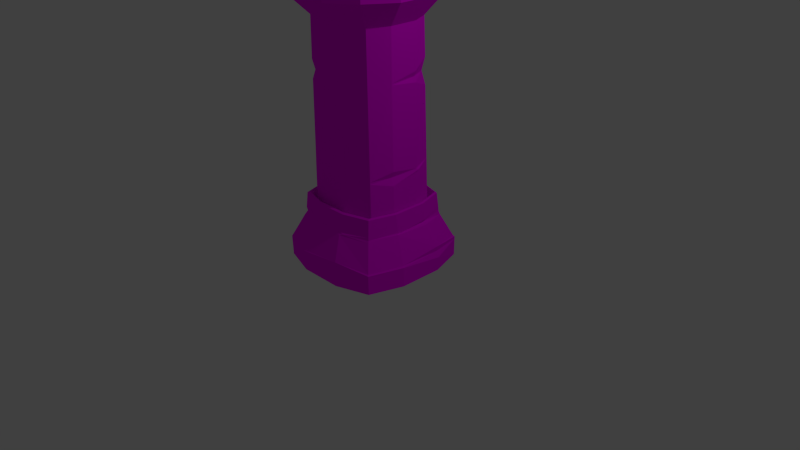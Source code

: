 # Source: pillar.blend  (saved by Blender 2.76.0; exported with 4.5.12 LTS)
import bpy
from mathutils import Matrix  # noqa: F401  (used for matrix-valued properties, if any)

bpy.ops.wm.read_factory_settings(use_empty=True)
scene = bpy.context.scene
scene.name = 'Scene'

# ---- collections
col_collection_1 = bpy.data.collections.new('Collection 1'); scene.collection.children.link(col_collection_1)

# ---- images (referenced by path relative to the original .blend; pixels are not part of the script)
import os
ASSET_DIR = os.environ.get("B2B_ASSET_DIR", "")  # directory of the original .blend (textures are referenced by path, not embedded)
HERE = os.path.dirname(os.path.abspath(__file__))  # packed textures are extracted next to this script under _unpacked/

def load_image(name, relpath, width, height, colorspace="sRGB"):
    """Load a texture the original file referenced (path relative to the .blend, or extracted next to this script)."""
    p = next((c for c in (os.path.join(HERE, relpath), os.path.join(ASSET_DIR, relpath)) if relpath and os.path.exists(c)), "")
    if p:
        img = bpy.data.images.load(p, check_existing=True)
        img.name = name
    else:  # same state as the original file: an image datablock whose file is absent (Cycles renders it pink)
        img = bpy.data.images.new(name, width, height)
        img.source = "FILE"
        img.filepath = "//" + (relpath or name)
    img.colorspace_settings.name = colorspace
    return img
img_pillar_texture_psd = load_image('pillar_texture.psd', 'Materials/pillar_texture.psd', 1024, 1024, 'sRGB')

# ---- materials (node trees are filled in below, after node groups)
mat_piller_texture = bpy.data.materials.new('Piller_texture')
mat_piller_texture.alpha_threshold = 0.0
mat_piller_texture.roughness = 0.5

# ---- material node trees
mat_piller_texture.use_nodes = True; mat_piller_texture.node_tree.nodes.clear()
_N = mat_piller_texture.node_tree.nodes; _L = mat_piller_texture.node_tree.links
n0 = _N.new('ShaderNodeOutputMaterial'); n0.name = 'Material Output'; n0.location = (300, 300)
n1 = _N.new('ShaderNodeBsdfDiffuse'); n1.name = 'Diffuse BSDF'; n1.location = (10, 300)
n2 = _N.new('ShaderNodeTexImage'); n2.name = 'Image Texture'; n2.location = (-180, 300)
n2.width = 140
n2.image = img_pillar_texture_psd
_L.new(n1.outputs[0], n0.inputs[0])
_L.new(n2.outputs[0], n1.inputs[0])
n0.is_active_output = True

# ---- world
world_world = bpy.data.worlds.new('World'); scene.world = world_world
world_world.color = (0.05088, 0.05088, 0.05088)
world_world.use_sun_shadow = False
world_world.sun_shadow_jitter_overblur = 0.0
world_world.cycles.sampling_method = 'MANUAL'
world_world.cycles.sample_map_resolution = 256

# ---- cameras
cam_camera = bpy.data.cameras.new('Camera')
cam_camera.clip_end = 100.0
cam_camera.lens = 35.0
cam_camera.sensor_width = 32.0
cam_camera.sensor_height = 18.0
cam_camera.ortho_scale = 7.314
cam_camera.dof.focus_distance = 0.0

# ---- lights
light_lamp = bpy.data.lights.new('Lamp', 'POINT')
light_lamp.transmission_factor = 0.0
light_lamp.cutoff_distance = 30.0
light_lamp.energy = 100.0
light_lamp.shadow_buffer_clip_start = 1.001
light_lamp.shadow_soft_size = 0.1
light_lamp.shadow_maximum_resolution = 0.006
light_lamp.use_absolute_resolution = True
light_lamp.cycles.use_multiple_importance_sampling = False

# ---- meshes
me_cube = bpy.data.meshes.new('Cube')
me_cube.from_pydata([(0.7287, 0.005793, -0.7287), (0.7287, 0.005794, 0.7287), (-0.7287, 0.005794, 0.7287), (-0.7287, 0.005793, -0.7287), (0.586, 0.6194, -0.586), (0.586, 0.6194, 0.586), (-0.5655, 0.6278, 0.5824), (-0.586, 0.6194, -0.5505), (0.2896, 0.001963, -0.8687), (-0.2896, 0.001963, -0.8687), (0.2896, 0.001963, 0.8687), (-0.2896, 0.001963, 0.8687), (0.2329, 0.6225, -0.6986), (-0.2329, 0.6225, -0.6871), (0.2532, 0.6225, 0.6986), (-0.2344, 0.6304, 0.6821), (0.8687, 0.001963, -0.2896), (0.8687, 0.001963, 0.2896), (-0.8687, 0.001963, 0.2896), (-0.8687, 0.001963, -0.2896), (-0.6986, 0.6225, 0.2329), (-0.6986, 0.6225, -0.2329), (0.6708, 0.6225, -0.2329), (0.6986, 0.6225, 0.2329), (-0.1996, 3.075, 0.552), (-0.5989, 3.075, -0.184), (-0.4773, 3.075, -0.4399), (-0.1996, 3.075, -0.552), (0.2997, 0.0009234, 0.2997), (0.2997, 0.0009234, -0.2997), (-0.2997, 0.0009234, 0.2997), (-0.2997, 0.0009234, -0.2997), (-0.2256, 0.8699, -0.6674), (-0.573, 0.8699, -0.5649), (-0.6769, 0.8699, -0.2225), (-0.2256, 0.8699, 0.6674), (-0.573, 0.8699, 0.5649), (0.6769, 0.8699, 0.2225), (0.573, 0.8699, 0.5649), (0.573, 0.8699, -0.5649), (0.2256, 0.8699, -0.6674), (0.2256, 0.8699, 0.6674), (-0.2894, 3.379, 0.8683), (-0.8683, 3.379, -0.2894), (-0.6769, 0.8699, 0.2225), (0.6769, 0.8699, -0.2225), (-0.6648, 3.389, -0.6648), (-0.2894, 3.379, -0.8683), (-0.4773, 3.075, 0.4399), (0.5989, 3.075, 0.184), (0.4773, 3.075, 0.4399), (0.4773, 3.075, -0.4399), (0.1996, 3.075, -0.552), (0.1996, 3.075, 0.552), (-0.5989, 3.075, 0.184), (0.5989, 3.075, -0.184), (-0.6648, 3.389, 0.6648), (0.8683, 3.379, 0.2894), (0.6648, 3.389, 0.6648), (0.6648, 3.389, -0.6648), (0.2894, 3.379, -0.8683), (0.2894, 3.379, 0.8683), (-0.8683, 3.379, 0.2894), (0.8683, 3.379, -0.2894), (-0.3169, 4.012, -0.9508), (-0.728, 4.011, -0.728), (-0.9508, 4.012, -0.3169), (-0.3169, 4.012, 0.9508), (-0.728, 4.011, 0.728), (0.9508, 4.012, 0.3169), (0.728, 4.011, 0.728), (0.728, 4.011, -0.728), (0.3169, 4.012, -0.9508), (0.3169, 4.012, 0.9508), (-0.3012, 4.012, -0.3012), (0.3012, 4.012, -0.3012), (-0.9508, 4.012, 0.3169), (0.9508, 4.012, -0.3169), (-0.3012, 4.012, 0.3012), (0.3012, 4.012, 0.3012), (-0.8299, 3.688, -0.2893), (0.6645, 3.689, -0.6645), (0.2893, 3.688, -0.8359), (-0.2893, 3.688, 0.848), (0.2893, 3.688, 0.8679), (-0.2893, 3.688, -0.8679), (-0.6645, 3.689, -0.6645), (-0.8679, 3.688, 0.2893), (-0.6475, 3.689, 0.6645), (0.6645, 3.689, 0.6645), (0.8209, 3.688, 0.2893), (0.8679, 3.688, -0.2893), (0.7327, 0.2614, -0.7327), (0.7327, 0.2563, 0.7327), (-0.7327, 0.2614, 0.7327), (-0.7097, 0.2614, -0.6897), (0.2912, 0.2587, 0.8183), (-0.2912, 0.2605, 0.8735), (0.2912, 0.2587, -0.8735), (-0.2912, 0.2587, -0.8735), (0.8435, 0.2587, -0.2912), (0.8735, 0.2587, 0.2912), (-0.8735, 0.2587, 0.2912), (-0.8735, 0.2587, -0.2912), (0.6369, 0.6997, 0.1957), (0.5381, 0.6997, 0.4959), (0.6369, 0.6997, -0.1957), (-0.6369, 0.6997, -0.1957), (0.5381, 0.6997, -0.4959), (0.2123, 0.6997, -0.587), (-0.2123, 0.6997, 0.587), (0.2123, 0.6997, 0.587), (-0.2123, 0.6997, -0.587), (-0.5381, 0.6997, -0.4959), (-0.6369, 0.6997, 0.1957), (-0.5381, 0.6997, 0.4959), (0.6579, 0.8845, 0.2131), (0.6579, 0.8845, -0.2131), (-0.6579, 0.8845, -0.2131), (0.5566, 0.8845, -0.5409), (-0.2193, 0.8845, 0.6392), (-0.2193, 0.8845, -0.6392), (-0.6579, 0.8845, 0.2131), (0.5566, 0.8845, 0.5409), (0.2193, 0.8845, -0.6392), (0.2193, 0.8845, 0.6392), (-0.5566, 0.8845, -0.5409), (-0.5566, 0.8845, 0.5409), (0.505, 0.7209, 0.4655), (0.1996, 0.7209, -0.552), (0.1996, 0.7209, 0.552), (-0.505, 0.7209, -0.4655), (-0.505, 0.7209, 0.4655), (0.5989, 0.7209, 0.184), (0.5989, 0.7209, -0.184), (-0.5989, 0.7209, -0.184), (0.505, 0.7209, -0.4655), (-0.1996, 0.7209, 0.552), (-0.1996, 0.7209, -0.552), (-0.5989, 0.7209, 0.184), (0.2931, 3.733, -0.8794), (0.2931, 3.733, 0.8794), (-0.6733, 3.734, -0.6733), (-0.6733, 3.734, 0.6733), (0.8794, 3.733, -0.2931), (-0.8794, 3.733, -0.2931), (0.6733, 3.734, -0.6733), (-0.2931, 3.733, 0.8794), (-0.2931, 3.733, -0.8794), (-0.8794, 3.733, 0.2931), (0.6733, 3.734, 0.6733), (0.8794, 3.733, 0.2931), (-0.8679, 3.641, -0.2893), (0.6645, 3.643, -0.6645), (-0.2893, 3.641, 0.8679), (-0.2893, 3.641, -0.8679), (-0.8679, 3.641, 0.2893), (0.6645, 3.643, 0.6645), (0.8679, 3.641, 0.2893), (0.2893, 3.641, -0.8679), (0.2893, 3.641, 0.8679), (-0.6645, 3.643, -0.6645), (-0.6645, 3.643, 0.6645), (0.8679, 3.641, -0.2893), (0.4848, 2.435, 0.4468), (0.1996, 2.435, -0.5319), (0.1996, 2.435, 0.552), (-0.4848, 2.435, -0.4468), (-0.4529, 2.435, 0.428), (0.5989, 2.435, 0.184), (0.5663, 2.435, -0.184), (-0.5989, 2.435, -0.184), (0.4533, 2.435, -0.4179), (-0.1996, 2.435, 0.552), (-0.1996, 2.435, -0.5057), (-0.5989, 2.435, 0.184), (0.5989, 2.417, 0.184), (0.5989, 2.37, -0.184), (-0.5989, 2.37, -0.184), (0.4856, 2.261, -0.4475), (-0.1996, 2.37, 0.552), (-0.1996, 2.347, -0.552), (-0.5989, 2.37, 0.184), (0.4856, 2.37, 0.4475), (0.1996, 2.326, -0.552), (0.1996, 2.37, 0.552), (-0.4852, 2.405, -0.4472), (-0.4856, 2.319, 0.4475), (0.484, 2.505, 0.4461), (0.1996, 2.55, -0.552), (0.1996, 2.505, 0.552), (-0.4844, 2.47, -0.4465), (-0.484, 2.557, 0.4461), (0.5989, 2.445, 0.184), (0.5989, 2.505, -0.184), (-0.5989, 2.505, -0.184), (0.484, 2.596, -0.4461), (-0.1996, 2.505, 0.552), (-0.1996, 2.528, -0.552), (-0.5989, 2.505, 0.184), (0.5591, 1.295, 0.184), (0.6095, 1.295, -0.2155), (-0.5498, 1.295, -0.184), (0.4983, 1.295, -0.4592), (-0.2096, 1.309, 0.5235), (-0.1996, 1.295, -0.552), (-0.5989, 1.295, 0.184), (0.4983, 1.295, 0.4592), (0.1996, 1.295, -0.552), (0.2289, 1.295, 0.552), (-0.4983, 1.297, -0.4592), (-0.4983, 1.295, 0.4592), (0.4976, 1.317, 0.4586), (0.1996, 1.351, -0.552), (0.1996, 1.32, 0.552), (-0.4976, 1.316, -0.4586), (-0.4976, 1.314, 0.4586), (0.5989, 1.377, 0.184), (0.5989, 1.317, -0.184), (-0.5989, 1.351, -0.184), (0.4976, 1.351, -0.4586), (-0.1996, 1.351, 0.552), (-0.1996, 1.351, -0.552), (-0.5989, 1.317, 0.184), (0.5989, 1.197, 0.184), (0.5989, 1.27, -0.184), (-0.5989, 1.236, -0.184), (0.499, 1.236, -0.4599), (-0.1996, 1.236, 0.552), (-0.1996, 1.236, -0.552), (-0.5989, 1.269, 0.184), (0.499, 1.27, 0.4599), (0.1996, 1.236, -0.552), (0.1996, 1.266, 0.552), (-0.499, 1.27, -0.4599), (-0.499, 1.273, 0.4599), (0.5842, 0.6545, 0.583), (0.6956, 0.6343, 0.2171), (-0.2686, 0.6411, -0.6943), (0.6956, 0.6572, -0.2314), (-0.5842, 0.6664, 0.583), (0.5842, 0.6709, -0.583), (0.256, 0.6352, -0.6943), (-0.6956, 0.6413, 0.2823), (-0.5842, 0.6792, -0.583), (-0.6956, 0.6432, -0.2847), (-0.2319, 0.6496, 0.6943), (0.1989, 0.6408, 0.6943), (0.5978, 0.5741, -0.5978), (0.5978, 0.5906, 0.5978), (-0.5978, 0.5787, 0.5978), (-0.5978, 0.5659, -0.5978), (0.2617, 0.6151, -0.7127), (-0.2743, 0.6092, -0.7127), (0.2047, 0.6095, 0.7127), (-0.2376, 0.6007, 0.7127), (0.7127, 0.5932, -0.2376), (0.7127, 0.6161, 0.2232), (-0.7127, 0.609, 0.2885), (-0.7127, 0.6071, -0.2908), (0.2822, 0.3202, 0.8569), (-0.2856, 0.2707, 0.8645), (0.8518, 0.3205, -0.2839), (0.8569, 0.2777, 0.2841), (-0.8569, 0.295, 0.2909), (-0.8569, 0.2739, -0.2911), (0.7187, 0.2756, -0.7187), (0.7187, 0.2698, 0.7187), (-0.7187, 0.2943, 0.7187), (-0.7187, 0.3105, -0.7187), (0.2881, 0.2956, -0.8569), (-0.2894, 0.2689, -0.8569), (0.2909, 0.1841, 0.8726), (-0.2909, 0.2327, 0.8726), (0.8777, 0.1821, -0.2926), (0.8726, 0.2273, 0.2909), (-0.8726, 0.2093, 0.2909), (-0.8726, 0.2302, -0.2909), (0.7319, 0.2305, -0.7319), (0.7319, 0.2379, 0.7319), (-0.7319, 0.2122, 0.7319), (-0.7319, 0.1947, -0.7319), (0.2909, 0.2093, -0.8726), (-0.2909, 0.2354, -0.8726)], [], [(30, 11, 2, 18), (283, 9, 3, 281), (259, 21, 7, 251), (255, 15, 6, 250), (257, 23, 5, 249), (237, 239, 45, 37), (236, 237, 37, 38), (242, 238, 32, 40), (249, 5, 14, 254), (278, 0, 8, 282), (17, 1, 10, 28), (28, 10, 11, 30), (8, 29, 31, 9), (29, 28, 30, 31), (0, 16, 29, 8), (16, 17, 28, 29), (239, 241, 39, 45), (240, 246, 35, 36), (241, 242, 40, 39), (245, 243, 44, 34), (244, 245, 34, 33), (246, 247, 41, 35), (248, 4, 22, 256), (250, 6, 20, 258), (9, 31, 19, 3), (31, 30, 18, 19), (192, 197, 24, 48), (194, 196, 51, 55), (189, 198, 27, 52), (191, 195, 25, 26), (195, 199, 54, 25), (196, 189, 52, 51), (197, 190, 53, 24), (198, 191, 26, 27), (199, 192, 48, 54), (247, 236, 38, 41), (238, 244, 33, 32), (243, 240, 36, 44), (55, 51, 59, 63), (52, 27, 47, 60), (26, 25, 43, 46), (25, 54, 62, 43), (51, 52, 60, 59), (24, 53, 61, 42), (27, 26, 46, 47), (54, 48, 56, 62), (50, 49, 57, 58), (190, 188, 50, 53), (193, 194, 55, 49), (188, 193, 49, 50), (140, 148, 64, 72), (142, 145, 66, 65), (145, 149, 76, 66), (146, 140, 72, 71), (147, 141, 73, 67), (148, 142, 65, 64), (149, 143, 68, 76), (150, 151, 69, 70), (151, 144, 77, 69), (48, 24, 42, 56), (53, 50, 58, 61), (49, 55, 63, 57), (75, 77, 71, 72), (66, 74, 64, 65), (74, 75, 72, 64), (67, 73, 79, 78), (78, 79, 75, 74), (68, 67, 78, 76), (76, 78, 74, 66), (73, 70, 69, 79), (79, 69, 77, 75), (144, 146, 71, 77), (143, 147, 67, 68), (141, 150, 70, 73), (255, 254, 14, 15), (256, 22, 23, 257), (252, 253, 13, 12), (258, 20, 21, 259), (160, 157, 89, 84), (162, 154, 83, 88), (163, 153, 81, 91), (158, 163, 91, 90), (157, 158, 90, 89), (156, 162, 88, 87), (155, 161, 86, 85), (154, 160, 84, 83), (153, 159, 82, 81), (152, 156, 87, 80), (161, 152, 80, 86), (159, 155, 85, 82), (276, 102, 103, 277), (282, 283, 99, 98), (274, 100, 101, 275), (273, 272, 96, 97), (280, 94, 102, 276), (278, 92, 100, 274), (266, 92, 98, 270), (279, 93, 96, 272), (275, 101, 93, 279), (273, 97, 94, 280), (277, 103, 95, 281), (271, 99, 95, 269), (123, 116, 104, 105), (116, 117, 106, 104), (125, 123, 105, 111), (122, 127, 115, 114), (121, 126, 113, 112), (120, 125, 111, 110), (119, 124, 109, 108), (118, 122, 114, 107), (126, 118, 107, 113), (124, 121, 112, 109), (117, 119, 108, 106), (127, 120, 110, 115), (36, 35, 120, 127), (45, 39, 119, 117), (40, 32, 121, 124), (33, 34, 118, 126), (34, 44, 122, 118), (39, 40, 124, 119), (35, 41, 125, 120), (32, 33, 126, 121), (44, 36, 127, 122), (41, 38, 123, 125), (37, 45, 117, 116), (38, 37, 116, 123), (105, 104, 133, 128), (104, 106, 134, 133), (111, 105, 128, 130), (114, 115, 132, 139), (112, 113, 131, 138), (110, 111, 130, 137), (108, 109, 129, 136), (107, 114, 139, 135), (113, 107, 135, 131), (109, 112, 138, 129), (106, 108, 136, 134), (115, 110, 137, 132), (84, 89, 150, 141), (88, 83, 147, 143), (91, 81, 146, 144), (90, 91, 144, 151), (89, 90, 151, 150), (87, 88, 143, 149), (85, 86, 142, 148), (83, 84, 141, 147), (81, 82, 140, 146), (80, 87, 149, 145), (86, 80, 145, 142), (82, 85, 148, 140), (60, 47, 155, 159), (46, 43, 152, 161), (43, 62, 156, 152), (59, 60, 159, 153), (42, 61, 160, 154), (47, 46, 161, 155), (62, 56, 162, 156), (58, 57, 158, 157), (57, 63, 163, 158), (63, 59, 153, 163), (56, 42, 154, 162), (61, 58, 157, 160), (183, 176, 169, 164), (176, 177, 170, 169), (185, 183, 164, 166), (182, 187, 168, 175), (181, 186, 167, 174), (180, 185, 166, 173), (179, 184, 165, 172), (178, 182, 175, 171), (186, 178, 171, 167), (184, 181, 174, 165), (177, 179, 172, 170), (187, 180, 173, 168), (216, 221, 180, 187), (218, 220, 179, 177), (213, 222, 181, 184), (215, 219, 178, 186), (219, 223, 182, 178), (220, 213, 184, 179), (221, 214, 185, 180), (222, 215, 186, 181), (223, 216, 187, 182), (214, 212, 183, 185), (217, 218, 177, 176), (212, 217, 176, 183), (164, 169, 193, 188), (169, 170, 194, 193), (166, 164, 188, 190), (175, 168, 192, 199), (174, 167, 191, 198), (173, 166, 190, 197), (172, 165, 189, 196), (171, 175, 199, 195), (167, 171, 195, 191), (165, 174, 198, 189), (170, 172, 196, 194), (168, 173, 197, 192), (231, 224, 200, 207), (224, 225, 201, 200), (233, 231, 207, 209), (230, 235, 211, 206), (229, 234, 210, 205), (228, 233, 209, 204), (227, 232, 208, 203), (226, 230, 206, 202), (234, 226, 202, 210), (232, 229, 205, 208), (225, 227, 203, 201), (235, 228, 204, 211), (207, 200, 217, 212), (200, 201, 218, 217), (209, 207, 212, 214), (206, 211, 216, 223), (205, 210, 215, 222), (204, 209, 214, 221), (203, 208, 213, 220), (202, 206, 223, 219), (210, 202, 219, 215), (208, 205, 222, 213), (201, 203, 220, 218), (211, 204, 221, 216), (132, 137, 228, 235), (134, 136, 227, 225), (129, 138, 229, 232), (131, 135, 226, 234), (135, 139, 230, 226), (136, 129, 232, 227), (137, 130, 233, 228), (138, 131, 234, 229), (139, 132, 235, 230), (130, 128, 231, 233), (133, 134, 225, 224), (128, 133, 224, 231), (20, 6, 240, 243), (13, 7, 244, 238), (14, 5, 236, 247), (15, 14, 247, 246), (7, 21, 245, 244), (21, 20, 243, 245), (4, 12, 242, 241), (6, 15, 246, 240), (22, 4, 241, 239), (12, 13, 238, 242), (5, 23, 237, 236), (23, 22, 239, 237), (13, 253, 251, 7), (4, 248, 252, 12), (264, 258, 259, 265), (270, 271, 253, 252), (262, 256, 257, 263), (261, 260, 254, 255), (268, 250, 258, 264), (266, 248, 256, 262), (267, 249, 254, 260), (263, 257, 249, 267), (261, 255, 250, 268), (265, 259, 251, 269), (103, 265, 269, 95), (97, 261, 268, 94), (101, 263, 267, 93), (93, 267, 260, 96), (92, 266, 262, 100), (94, 268, 264, 102), (97, 96, 260, 261), (100, 262, 263, 101), (98, 99, 271, 270), (102, 264, 265, 103), (253, 271, 269, 251), (248, 266, 270, 252), (19, 277, 281, 3), (11, 273, 280, 2), (17, 275, 279, 1), (1, 279, 272, 10), (0, 278, 274, 16), (2, 280, 276, 18), (11, 10, 272, 273), (16, 274, 275, 17), (8, 9, 283, 282), (18, 276, 277, 19), (92, 278, 282, 98), (99, 283, 281, 95)])
_uv = me_cube.uv_layers.new(name='UVMap')
_uv.uv.foreach_set('vector', [0.5464, 0.3851, 0.4607, 0.3867, 0.4818, 0.3206, 0.5479, 0.2995, 0.8707, 0.1584, 0.8899, 0.1583, 0.8875, 0.2243, 0.8684, 0.2246, 0.9228, 0.6407, 0.8946, 0.6451, 0.8941, 0.592, 0.9216, 0.5809, 0.798, 0.4492, 0.8264, 0.4448, 0.8274, 0.4979, 0.7996, 0.5089, 0.7373, 0.9201, 0.7654, 0.9158, 0.766, 0.9689, 0.7384, 0.9799, 0.7841, 0.915, 0.7841, 0.8465, 0.8027, 0.8473, 0.8027, 0.9142, 0.7848, 0.9673, 0.7841, 0.915, 0.8027, 0.9142, 0.8037, 0.9657, 0.776, 0.08023, 0.776, 0.1492, 0.7572, 0.1487, 0.7572, 0.08078, 0.7996, 0.3106, 0.8274, 0.3216, 0.8264, 0.3747, 0.798, 0.3703, 0.8684, 0.004816, 0.8875, 0.005119, 0.8899, 0.07116, 0.8707, 0.07104, 0.5479, 0.5609, 0.4818, 0.5398, 0.4607, 0.4738, 0.5464, 0.4753, 0.5464, 0.4753, 0.4607, 0.4738, 0.4607, 0.3867, 0.5464, 0.3851, 0.7222, 0.4738, 0.6366, 0.4753, 0.6366, 0.3851, 0.7222, 0.3867, 0.6366, 0.4753, 0.5464, 0.4753, 0.5464, 0.3851, 0.6366, 0.3851, 0.7011, 0.5398, 0.635, 0.5609, 0.6366, 0.4753, 0.7222, 0.4738, 0.635, 0.5609, 0.5479, 0.5609, 0.5464, 0.4753, 0.6366, 0.4753, 0.7841, 0.8465, 0.7848, 0.7942, 0.8037, 0.7958, 0.8027, 0.8473, 0.8463, 0.4969, 0.8452, 0.4442, 0.8639, 0.4437, 0.8652, 0.4959, 0.7748, 0.02756, 0.776, 0.08023, 0.7572, 0.08078, 0.7559, 0.02853, 0.876, 0.6459, 0.876, 0.7143, 0.8573, 0.7136, 0.8573, 0.6466, 0.8752, 0.5935, 0.876, 0.6459, 0.8573, 0.6466, 0.8563, 0.5951, 0.8452, 0.4442, 0.8452, 0.3753, 0.8639, 0.3758, 0.8639, 0.4437, 0.7384, 0.7816, 0.766, 0.7926, 0.7654, 0.8457, 0.7373, 0.8413, 0.9216, 0.7793, 0.8941, 0.7682, 0.8946, 0.7151, 0.9228, 0.7195, 0.7222, 0.3867, 0.6366, 0.3851, 0.635, 0.2995, 0.7011, 0.3206, 0.6366, 0.3851, 0.5464, 0.3851, 0.5479, 0.2995, 0.635, 0.2995, 0.007649, 0.7722, 0.05047, 0.7709, 0.05047, 0.8591, 0.008694, 0.8605, 0.3698, 0.2696, 0.4093, 0.2706, 0.4084, 0.3591, 0.3698, 0.3579, 0.2716, 0.5959, 0.2115, 0.5959, 0.2115, 0.5077, 0.2716, 0.5077, 0.1812, 0.2311, 0.1417, 0.2322, 0.1417, 0.1438, 0.1802, 0.1427, 0.1417, 0.2322, 0.08637, 0.2322, 0.08637, 0.1438, 0.1417, 0.1438, 0.3144, 0.5946, 0.2716, 0.5959, 0.2716, 0.5077, 0.3133, 0.5063, 0.05047, 0.7709, 0.1105, 0.7709, 0.1105, 0.8591, 0.05047, 0.8591, 0.2115, 0.5959, 0.1687, 0.5946, 0.1697, 0.5063, 0.2115, 0.5077, 0.08637, 0.2322, 0.0469, 0.2311, 0.04786, 0.1427, 0.08637, 0.1438, 0.8452, 0.3753, 0.8463, 0.3226, 0.8652, 0.3236, 0.8639, 0.3758, 0.776, 0.1492, 0.7748, 0.2019, 0.7559, 0.2009, 0.7572, 0.1487, 0.876, 0.7143, 0.8752, 0.7667, 0.8563, 0.7651, 0.8573, 0.7136, 0.9772, 0.3401, 0.9387, 0.3584, 0.9049, 0.3301, 0.9614, 0.2995, 0.9219, 0.4001, 0.9219, 0.4602, 0.8743, 0.4737, 0.8743, 0.3866, 0.9387, 0.5019, 0.9772, 0.5202, 0.9614, 0.5607, 0.9049, 0.5301, 0.1417, 0.1438, 0.08637, 0.1438, 0.0705, 0.1007, 0.1576, 0.1007, 0.9387, 0.3584, 0.9219, 0.4001, 0.8743, 0.3866, 0.9049, 0.3301, 0.3741, 0.6069, 0.3741, 0.6669, 0.3265, 0.6804, 0.3265, 0.5933, 0.9219, 0.4602, 0.9387, 0.5019, 0.9049, 0.5301, 0.8743, 0.4737, 0.4295, 0.5468, 0.391, 0.5651, 0.3572, 0.5369, 0.4137, 0.5063, 0.391, 0.7087, 0.4295, 0.727, 0.4137, 0.7675, 0.3572, 0.7369, 0.1105, 0.7709, 0.1534, 0.7722, 0.1523, 0.8605, 0.1105, 0.8591, 0.3145, 0.2696, 0.3698, 0.2696, 0.3698, 0.3579, 0.3145, 0.3579, 0.275, 0.2706, 0.3145, 0.2696, 0.3145, 0.3579, 0.276, 0.3591, 0.3966, 0.9316, 0.3966, 0.8404, 0.4203, 0.8383, 0.4203, 0.9337, 0.2188, 0.02837, 0.1597, 0.03039, 0.1617, 0.006499, 0.2236, 0.004512, 0.1597, 0.03039, 0.06844, 0.03039, 0.06637, 0.006499, 0.1617, 0.006499, 0.3994, 0.9907, 0.3966, 0.9316, 0.4203, 0.9337, 0.4231, 0.9955, 0.9255, 0.06841, 0.9255, 0.1596, 0.9017, 0.1617, 0.9017, 0.06634, 0.3966, 0.8404, 0.3994, 0.7813, 0.4231, 0.7765, 0.4203, 0.8383, 0.06844, 0.03039, 0.009289, 0.02837, 0.004514, 0.004512, 0.06637, 0.006499, 0.2374, 0.4734, 0.2966, 0.4714, 0.2945, 0.4953, 0.2326, 0.4973, 0.2966, 0.4714, 0.3878, 0.4714, 0.3899, 0.4953, 0.2945, 0.4953, 0.391, 0.5651, 0.3741, 0.6069, 0.3265, 0.5933, 0.3572, 0.5369, 0.3741, 0.6669, 0.391, 0.7087, 0.3572, 0.7369, 0.3265, 0.6804, 0.3145, 0.3579, 0.3698, 0.3579, 0.3857, 0.4011, 0.2986, 0.4011, 0.6491, 0.1022, 0.6515, 0.004512, 0.7133, 0.03802, 0.7469, 0.09985, 0.6515, 0.2905, 0.6491, 0.1928, 0.7469, 0.1952, 0.7133, 0.257, 0.6491, 0.1928, 0.6491, 0.1022, 0.7469, 0.09985, 0.7469, 0.1952, 0.4607, 0.1952, 0.4607, 0.09985, 0.5585, 0.1022, 0.5585, 0.1928, 0.5585, 0.1928, 0.5585, 0.1022, 0.6491, 0.1022, 0.6491, 0.1928, 0.4943, 0.257, 0.4607, 0.1952, 0.5585, 0.1928, 0.5561, 0.2905, 0.5561, 0.2905, 0.5585, 0.1928, 0.6491, 0.1928, 0.6515, 0.2905, 0.4607, 0.09985, 0.4943, 0.03802, 0.5561, 0.004512, 0.5585, 0.1022, 0.5585, 0.1022, 0.5561, 0.004512, 0.6515, 0.004512, 0.6491, 0.1022, 0.3878, 0.4714, 0.4469, 0.4734, 0.4517, 0.4973, 0.3899, 0.4953, 0.9227, 0.009285, 0.9255, 0.06841, 0.9017, 0.06634, 0.899, 0.004512, 0.9255, 0.1596, 0.9227, 0.2187, 0.899, 0.2235, 0.9017, 0.1617, 0.798, 0.4492, 0.798, 0.3703, 0.8264, 0.3747, 0.8264, 0.4448, 0.7373, 0.8413, 0.7654, 0.8457, 0.7654, 0.9158, 0.7373, 0.9201, 0.8231, 0.0753, 0.8231, 0.1541, 0.7947, 0.1497, 0.7947, 0.07969, 0.9228, 0.7195, 0.8946, 0.7151, 0.8946, 0.6451, 0.9228, 0.6407, 0.9723, 0.1575, 0.9689, 0.214, 0.9464, 0.2139, 0.9492, 0.1575, 0.9689, 0.01403, 0.9723, 0.07048, 0.9492, 0.07049, 0.9464, 0.01406, 0.3857, 0.4243, 0.4422, 0.427, 0.4422, 0.4495, 0.3857, 0.4475, 0.2986, 0.4243, 0.3857, 0.4243, 0.3857, 0.4475, 0.2986, 0.4475, 0.2421, 0.427, 0.2986, 0.4243, 0.2986, 0.4475, 0.2422, 0.4495, 0.07051, 0.07747, 0.01404, 0.07475, 0.01406, 0.05223, 0.07052, 0.05428, 0.3497, 0.8425, 0.3532, 0.786, 0.3757, 0.7861, 0.3729, 0.8425, 0.9723, 0.07048, 0.9723, 0.1575, 0.9492, 0.1575, 0.9492, 0.07049, 0.3532, 0.986, 0.3497, 0.9295, 0.3729, 0.9295, 0.3757, 0.9859, 0.1576, 0.07747, 0.07051, 0.07747, 0.07052, 0.05428, 0.1576, 0.05428, 0.2141, 0.07475, 0.1576, 0.07747, 0.1576, 0.05428, 0.214, 0.05223, 0.3497, 0.9295, 0.3497, 0.8425, 0.3729, 0.8425, 0.3729, 0.9295, 0.9702, 0.7238, 0.9509, 0.7239, 0.9509, 0.6363, 0.9702, 0.6364, 0.8707, 0.07104, 0.8707, 0.1584, 0.8515, 0.1585, 0.8515, 0.07092, 0.6899, 0.837, 0.7091, 0.8369, 0.7091, 0.9245, 0.6899, 0.9244, 0.7504, 0.4534, 0.7504, 0.3661, 0.7696, 0.3659, 0.7696, 0.4535, 0.9684, 0.79, 0.9492, 0.7903, 0.9509, 0.7239, 0.9702, 0.7238, 0.6917, 0.7708, 0.7108, 0.7705, 0.7091, 0.8369, 0.6899, 0.837, 0.8354, 0.01003, 0.8493, 0.004512, 0.8515, 0.07092, 0.8373, 0.07311, 0.7527, 0.2998, 0.7719, 0.2995, 0.7696, 0.3659, 0.7504, 0.3661, 0.6899, 0.9244, 0.7091, 0.9245, 0.7108, 0.9909, 0.6917, 0.9906, 0.7504, 0.4534, 0.7696, 0.4535, 0.7719, 0.5199, 0.7527, 0.5196, 0.9702, 0.6364, 0.9509, 0.6363, 0.9492, 0.5699, 0.9684, 0.5702, 0.8373, 0.1563, 0.8515, 0.1585, 0.8493, 0.2249, 0.8354, 0.2194, 0.5382, 0.9453, 0.5372, 0.896, 0.5652, 0.8933, 0.5661, 0.9385, 0.5372, 0.896, 0.5372, 0.8319, 0.5652, 0.8345, 0.5652, 0.8933, 0.4607, 0.8333, 0.462, 0.7826, 0.4903, 0.7854, 0.4891, 0.8343, 0.4993, 0.8319, 0.5003, 0.7826, 0.5282, 0.7893, 0.5273, 0.8345, 0.8423, 0.8872, 0.841, 0.938, 0.8127, 0.9352, 0.8139, 0.8862, 0.4607, 0.8993, 0.4607, 0.8333, 0.4891, 0.8343, 0.4891, 0.8982, 0.841, 0.7705, 0.8423, 0.8213, 0.8139, 0.8223, 0.8127, 0.7733, 0.4993, 0.896, 0.4993, 0.8319, 0.5273, 0.8345, 0.5273, 0.8933, 0.5003, 0.9453, 0.4993, 0.896, 0.5273, 0.8933, 0.5282, 0.9385, 0.8423, 0.8213, 0.8423, 0.8872, 0.8139, 0.8862, 0.8139, 0.8223, 0.5372, 0.8319, 0.5382, 0.7826, 0.5661, 0.7893, 0.5652, 0.8345, 0.462, 0.95, 0.4607, 0.8993, 0.4891, 0.8982, 0.4903, 0.9472, 0.6462, 0.5855, 0.6616, 0.6378, 0.6574, 0.6387, 0.6425, 0.588, 0.5277, 0.7735, 0.4762, 0.7579, 0.4798, 0.7554, 0.5291, 0.7707, 0.4607, 0.7057, 0.4607, 0.6378, 0.465, 0.6387, 0.465, 0.7047, 0.4762, 0.5855, 0.5277, 0.5699, 0.5291, 0.5728, 0.4798, 0.588, 0.5277, 0.5699, 0.5946, 0.5699, 0.5932, 0.5728, 0.5291, 0.5728, 0.4762, 0.7579, 0.4607, 0.7057, 0.465, 0.7047, 0.4798, 0.7554, 0.6616, 0.6378, 0.6616, 0.7057, 0.6574, 0.7047, 0.6574, 0.6387, 0.4607, 0.6378, 0.4762, 0.5855, 0.4798, 0.588, 0.465, 0.6387, 0.5946, 0.5699, 0.6462, 0.5855, 0.6425, 0.588, 0.5932, 0.5728, 0.6616, 0.7057, 0.6462, 0.7579, 0.6425, 0.7554, 0.6574, 0.7047, 0.5946, 0.7735, 0.5277, 0.7735, 0.5291, 0.7707, 0.5932, 0.7707, 0.6462, 0.7579, 0.5946, 0.7735, 0.5932, 0.7707, 0.6425, 0.7554, 0.6843, 0.5848, 0.7295, 0.5699, 0.7313, 0.5756, 0.6889, 0.5897, 0.7295, 0.5699, 0.7884, 0.5699, 0.7866, 0.5756, 0.7313, 0.5756, 0.6706, 0.6338, 0.6843, 0.5848, 0.6889, 0.5897, 0.6759, 0.6357, 0.7295, 0.7615, 0.6843, 0.7466, 0.6889, 0.7417, 0.7313, 0.7558, 0.8473, 0.6976, 0.8336, 0.7466, 0.829, 0.7417, 0.842, 0.6957, 0.6706, 0.6976, 0.6706, 0.6338, 0.6759, 0.6357, 0.6759, 0.6957, 0.8336, 0.5848, 0.8473, 0.6338, 0.842, 0.6357, 0.829, 0.5897, 0.7884, 0.7615, 0.7295, 0.7615, 0.7313, 0.7558, 0.7866, 0.7558, 0.8336, 0.7466, 0.7884, 0.7615, 0.7866, 0.7558, 0.829, 0.7417, 0.8473, 0.6338, 0.8473, 0.6976, 0.842, 0.6957, 0.842, 0.6357, 0.7884, 0.5699, 0.8336, 0.5848, 0.829, 0.5897, 0.7866, 0.5756, 0.6843, 0.7466, 0.6706, 0.6976, 0.6759, 0.6957, 0.6889, 0.7417, 0.9492, 0.1575, 0.9464, 0.2139, 0.9227, 0.2187, 0.9255, 0.1596, 0.9464, 0.01406, 0.9492, 0.07049, 0.9255, 0.06841, 0.9227, 0.009285, 0.3857, 0.4475, 0.4422, 0.4495, 0.4469, 0.4734, 0.3878, 0.4714, 0.2986, 0.4475, 0.3857, 0.4475, 0.3878, 0.4714, 0.2966, 0.4714, 0.2422, 0.4495, 0.2986, 0.4475, 0.2966, 0.4714, 0.2374, 0.4734, 0.07052, 0.05428, 0.01406, 0.05223, 0.009289, 0.02837, 0.06844, 0.03039, 0.3729, 0.8425, 0.3757, 0.7861, 0.3994, 0.7813, 0.3966, 0.8404, 0.9492, 0.07049, 0.9492, 0.1575, 0.9255, 0.1596, 0.9255, 0.06841, 0.3757, 0.9859, 0.3729, 0.9295, 0.3966, 0.9316, 0.3994, 0.9907, 0.1576, 0.05428, 0.07052, 0.05428, 0.06844, 0.03039, 0.1597, 0.03039, 0.214, 0.05223, 0.1576, 0.05428, 0.1597, 0.03039, 0.2188, 0.02837, 0.3729, 0.9295, 0.3729, 0.8425, 0.3966, 0.8404, 0.3966, 0.9316, 0.3265, 0.9295, 0.3265, 0.8425, 0.3497, 0.8425, 0.3497, 0.9295, 0.2141, 0.09727, 0.1576, 0.1007, 0.1576, 0.07747, 0.2141, 0.07475, 0.1576, 0.1007, 0.0705, 0.1007, 0.07051, 0.07747, 0.1576, 0.07747, 0.3307, 0.986, 0.3265, 0.9295, 0.3497, 0.9295, 0.3532, 0.986, 0.9955, 0.07047, 0.9955, 0.1575, 0.9723, 0.1575, 0.9723, 0.07048, 0.3265, 0.8425, 0.3307, 0.786, 0.3532, 0.786, 0.3497, 0.8425, 0.0705, 0.1007, 0.01401, 0.09727, 0.01404, 0.07475, 0.07051, 0.07747, 0.2421, 0.4045, 0.2986, 0.4011, 0.2986, 0.4243, 0.2421, 0.427, 0.2986, 0.4011, 0.3857, 0.4011, 0.3857, 0.4243, 0.2986, 0.4243, 0.3857, 0.4011, 0.4422, 0.4045, 0.4422, 0.427, 0.3857, 0.4243, 0.9914, 0.01401, 0.9955, 0.07047, 0.9723, 0.07048, 0.9689, 0.01403, 0.9955, 0.1575, 0.9914, 0.214, 0.9689, 0.214, 0.9723, 0.1575, 0.2731, 0.0938, 0.3145, 0.09286, 0.3145, 0.1812, 0.274, 0.1822, 0.3145, 0.09286, 0.3698, 0.09286, 0.3698, 0.1812, 0.3145, 0.1812, 0.1105, 0.5945, 0.1555, 0.5957, 0.1544, 0.684, 0.1105, 0.6827, 0.08637, 0.4089, 0.04498, 0.408, 0.04594, 0.3196, 0.08637, 0.3206, 0.2115, 0.7723, 0.1666, 0.7711, 0.1676, 0.6828, 0.2115, 0.6841, 0.05047, 0.5945, 0.1105, 0.5945, 0.1105, 0.6827, 0.05047, 0.6827, 0.3165, 0.7711, 0.2716, 0.7723, 0.2716, 0.6841, 0.3154, 0.6828, 0.1417, 0.4089, 0.08637, 0.4089, 0.08637, 0.3206, 0.1417, 0.3206, 0.1831, 0.408, 0.1417, 0.4089, 0.1417, 0.3206, 0.1822, 0.3196, 0.2716, 0.7723, 0.2115, 0.7723, 0.2115, 0.6841, 0.2716, 0.6841, 0.3698, 0.09286, 0.4112, 0.0938, 0.4103, 0.1822, 0.3698, 0.1812, 0.005559, 0.5957, 0.05047, 0.5945, 0.05047, 0.6827, 0.006604, 0.684, 0.005298, 0.5736, 0.05047, 0.5724, 0.05047, 0.5945, 0.005559, 0.5957, 0.3698, 0.07078, 0.4115, 0.0717, 0.4112, 0.0938, 0.3698, 0.09286, 0.2716, 0.7944, 0.2115, 0.7944, 0.2115, 0.7723, 0.2716, 0.7723, 0.1834, 0.4301, 0.1417, 0.431, 0.1417, 0.4089, 0.1831, 0.408, 0.1417, 0.431, 0.08637, 0.431, 0.08637, 0.4089, 0.1417, 0.4089, 0.3167, 0.7932, 0.2716, 0.7944, 0.2716, 0.7723, 0.3165, 0.7711, 0.05047, 0.5724, 0.1105, 0.5724, 0.1105, 0.5945, 0.05047, 0.5945, 0.2115, 0.7944, 0.1663, 0.7932, 0.1666, 0.7711, 0.2115, 0.7723, 0.08637, 0.431, 0.04473, 0.4301, 0.04498, 0.408, 0.08637, 0.4089, 0.1105, 0.5724, 0.1557, 0.5736, 0.1555, 0.5957, 0.1105, 0.5945, 0.3145, 0.07078, 0.3698, 0.07078, 0.3698, 0.09286, 0.3145, 0.09286, 0.2728, 0.0717, 0.3145, 0.07078, 0.3145, 0.09286, 0.2731, 0.0938, 0.274, 0.1822, 0.3145, 0.1812, 0.3145, 0.2696, 0.275, 0.2706, 0.3145, 0.1812, 0.3698, 0.1812, 0.3698, 0.2696, 0.3145, 0.2696, 0.1105, 0.6827, 0.1544, 0.684, 0.1534, 0.7722, 0.1105, 0.7709, 0.08637, 0.3206, 0.04594, 0.3196, 0.0469, 0.2311, 0.08637, 0.2322, 0.2115, 0.6841, 0.1676, 0.6828, 0.1687, 0.5946, 0.2115, 0.5959, 0.05047, 0.6827, 0.1105, 0.6827, 0.1105, 0.7709, 0.05047, 0.7709, 0.3154, 0.6828, 0.2716, 0.6841, 0.2716, 0.5959, 0.3144, 0.5946, 0.1417, 0.3206, 0.08637, 0.3206, 0.08637, 0.2322, 0.1417, 0.2322, 0.1822, 0.3196, 0.1417, 0.3206, 0.1417, 0.2322, 0.1812, 0.2311, 0.2716, 0.6841, 0.2115, 0.6841, 0.2115, 0.5959, 0.2716, 0.5959, 0.3698, 0.1812, 0.4103, 0.1822, 0.4093, 0.2706, 0.3698, 0.2696, 0.006604, 0.684, 0.05047, 0.6827, 0.05047, 0.7709, 0.007649, 0.7722, 0.2724, 0.02749, 0.3145, 0.0266, 0.3145, 0.04869, 0.2726, 0.04959, 0.3145, 0.0266, 0.3698, 0.0266, 0.3698, 0.04869, 0.3145, 0.04869, 0.1105, 0.5283, 0.1562, 0.5295, 0.156, 0.5515, 0.1105, 0.5504, 0.08637, 0.4752, 0.04425, 0.4743, 0.04449, 0.4522, 0.08637, 0.4531, 0.2115, 0.8385, 0.1658, 0.8373, 0.1661, 0.8153, 0.2115, 0.8164, 0.05047, 0.5283, 0.1105, 0.5283, 0.1105, 0.5504, 0.05047, 0.5504, 0.3173, 0.8373, 0.2716, 0.8385, 0.2716, 0.8164, 0.317, 0.8153, 0.1417, 0.4752, 0.08637, 0.4752, 0.08637, 0.4531, 0.1417, 0.4531, 0.1839, 0.4743, 0.1417, 0.4752, 0.1417, 0.4531, 0.1836, 0.4522, 0.2716, 0.8385, 0.2115, 0.8385, 0.2115, 0.8164, 0.2716, 0.8164, 0.3698, 0.0266, 0.412, 0.02749, 0.4117, 0.04959, 0.3698, 0.04869, 0.004775, 0.5295, 0.05047, 0.5283, 0.05047, 0.5504, 0.005037, 0.5515, 0.2726, 0.04959, 0.3145, 0.04869, 0.3145, 0.07078, 0.2728, 0.0717, 0.3145, 0.04869, 0.3698, 0.04869, 0.3698, 0.07078, 0.3145, 0.07078, 0.1105, 0.5504, 0.156, 0.5515, 0.1557, 0.5736, 0.1105, 0.5724, 0.08637, 0.4531, 0.04449, 0.4522, 0.04473, 0.4301, 0.08637, 0.431, 0.2115, 0.8164, 0.1661, 0.8153, 0.1663, 0.7932, 0.2115, 0.7944, 0.05047, 0.5504, 0.1105, 0.5504, 0.1105, 0.5724, 0.05047, 0.5724, 0.317, 0.8153, 0.2716, 0.8164, 0.2716, 0.7944, 0.3167, 0.7932, 0.1417, 0.4531, 0.08637, 0.4531, 0.08637, 0.431, 0.1417, 0.431, 0.1836, 0.4522, 0.1417, 0.4531, 0.1417, 0.431, 0.1834, 0.4301, 0.2716, 0.8164, 0.2115, 0.8164, 0.2115, 0.7944, 0.2716, 0.7944, 0.3698, 0.04869, 0.4117, 0.04959, 0.4115, 0.0717, 0.3698, 0.07078, 0.005037, 0.5515, 0.05047, 0.5504, 0.05047, 0.5724, 0.005298, 0.5736, 0.004514, 0.5074, 0.05047, 0.5063, 0.05047, 0.5283, 0.004775, 0.5295, 0.3698, 0.004512, 0.4122, 0.005384, 0.412, 0.02749, 0.3698, 0.0266, 0.2716, 0.8605, 0.2115, 0.8605, 0.2115, 0.8385, 0.2716, 0.8385, 0.1841, 0.4964, 0.1417, 0.4973, 0.1417, 0.4752, 0.1839, 0.4743, 0.1417, 0.4973, 0.08637, 0.4973, 0.08637, 0.4752, 0.1417, 0.4752, 0.3175, 0.8594, 0.2716, 0.8605, 0.2716, 0.8385, 0.3173, 0.8373, 0.05047, 0.5063, 0.1105, 0.5063, 0.1105, 0.5283, 0.05047, 0.5283, 0.2115, 0.8605, 0.1655, 0.8594, 0.1658, 0.8373, 0.2115, 0.8385, 0.08637, 0.4973, 0.04401, 0.4964, 0.04425, 0.4743, 0.08637, 0.4752, 0.1105, 0.5063, 0.1565, 0.5074, 0.1562, 0.5295, 0.1105, 0.5283, 0.3145, 0.004512, 0.3698, 0.004512, 0.3698, 0.0266, 0.3145, 0.0266, 0.2721, 0.005384, 0.3145, 0.004512, 0.3145, 0.0266, 0.2724, 0.02749, 0.8946, 0.7151, 0.8941, 0.7682, 0.8752, 0.7667, 0.876, 0.7143, 0.7947, 0.1497, 0.7937, 0.2029, 0.7748, 0.2019, 0.776, 0.1492, 0.8264, 0.3747, 0.8274, 0.3216, 0.8463, 0.3226, 0.8452, 0.3753, 0.8264, 0.4448, 0.8264, 0.3747, 0.8452, 0.3753, 0.8452, 0.4442, 0.8941, 0.592, 0.8946, 0.6451, 0.876, 0.6459, 0.8752, 0.5935, 0.8946, 0.6451, 0.8946, 0.7151, 0.876, 0.7143, 0.876, 0.6459, 0.7937, 0.02658, 0.7947, 0.07969, 0.776, 0.08023, 0.7748, 0.02756, 0.8274, 0.4979, 0.8264, 0.4448, 0.8452, 0.4442, 0.8463, 0.4969, 0.7654, 0.8457, 0.766, 0.7926, 0.7848, 0.7942, 0.7841, 0.8465, 0.7947, 0.07969, 0.7947, 0.1497, 0.776, 0.1492, 0.776, 0.08023, 0.766, 0.9689, 0.7654, 0.9158, 0.7841, 0.915, 0.7848, 0.9673, 0.7654, 0.9158, 0.7654, 0.8457, 0.7841, 0.8465, 0.7841, 0.915, 0.7947, 0.1497, 0.8231, 0.1541, 0.8215, 0.2139, 0.7937, 0.2029, 0.7937, 0.02658, 0.8215, 0.01555, 0.8231, 0.0753, 0.7947, 0.07969, 0.9368, 0.7217, 0.9228, 0.7195, 0.9228, 0.6407, 0.9368, 0.6385, 0.8373, 0.07311, 0.8373, 0.1563, 0.8231, 0.1541, 0.8231, 0.0753, 0.7232, 0.8391, 0.7373, 0.8413, 0.7373, 0.9201, 0.7232, 0.9223, 0.7838, 0.4513, 0.7838, 0.3681, 0.798, 0.3703, 0.798, 0.4492, 0.9354, 0.7848, 0.9216, 0.7793, 0.9228, 0.7195, 0.9368, 0.7217, 0.7246, 0.776, 0.7384, 0.7816, 0.7373, 0.8413, 0.7232, 0.8391, 0.7857, 0.3051, 0.7996, 0.3106, 0.798, 0.3703, 0.7838, 0.3681, 0.7232, 0.9223, 0.7373, 0.9201, 0.7384, 0.9799, 0.7246, 0.9854, 0.7838, 0.4513, 0.798, 0.4492, 0.7996, 0.5089, 0.7857, 0.5144, 0.9368, 0.6385, 0.9228, 0.6407, 0.9216, 0.5809, 0.9354, 0.5754, 0.9509, 0.6363, 0.9368, 0.6385, 0.9354, 0.5754, 0.9492, 0.5699, 0.7696, 0.4535, 0.7838, 0.4513, 0.7857, 0.5144, 0.7719, 0.5199, 0.7091, 0.9245, 0.7232, 0.9223, 0.7246, 0.9854, 0.7108, 0.9909, 0.7719, 0.2995, 0.7857, 0.3051, 0.7838, 0.3681, 0.7696, 0.3659, 0.7108, 0.7705, 0.7246, 0.776, 0.7232, 0.8391, 0.7091, 0.8369, 0.9492, 0.7903, 0.9354, 0.7848, 0.9368, 0.7217, 0.9509, 0.7239, 0.7696, 0.4535, 0.7696, 0.3659, 0.7838, 0.3681, 0.7838, 0.4513, 0.7091, 0.8369, 0.7232, 0.8391, 0.7232, 0.9223, 0.7091, 0.9245, 0.8515, 0.07092, 0.8515, 0.1585, 0.8373, 0.1563, 0.8373, 0.07311, 0.9509, 0.7239, 0.9368, 0.7217, 0.9368, 0.6385, 0.9509, 0.6363, 0.8231, 0.1541, 0.8373, 0.1563, 0.8354, 0.2194, 0.8215, 0.2139, 0.8215, 0.01555, 0.8354, 0.01003, 0.8373, 0.07311, 0.8231, 0.0753, 0.9894, 0.6365, 0.9702, 0.6364, 0.9684, 0.5702, 0.9875, 0.5705, 0.7312, 0.4533, 0.7504, 0.4534, 0.7527, 0.5196, 0.7336, 0.5193, 0.6706, 0.9243, 0.6899, 0.9244, 0.6917, 0.9906, 0.6725, 0.9903, 0.7336, 0.3001, 0.7527, 0.2998, 0.7504, 0.3661, 0.7312, 0.3662, 0.6725, 0.7711, 0.6917, 0.7708, 0.6899, 0.837, 0.6706, 0.8372, 0.9875, 0.7897, 0.9684, 0.79, 0.9702, 0.7238, 0.9894, 0.7237, 0.7312, 0.4533, 0.7312, 0.3662, 0.7504, 0.3661, 0.7504, 0.4534, 0.6706, 0.8372, 0.6899, 0.837, 0.6899, 0.9244, 0.6706, 0.9243, 0.8899, 0.07116, 0.8899, 0.1583, 0.8707, 0.1584, 0.8707, 0.07104, 0.9894, 0.7237, 0.9702, 0.7238, 0.9702, 0.6364, 0.9894, 0.6365, 0.8493, 0.004512, 0.8684, 0.004816, 0.8707, 0.07104, 0.8515, 0.07092, 0.8515, 0.1585, 0.8707, 0.1584, 0.8684, 0.2246, 0.8493, 0.2249])
me_cube.materials.append(mat_piller_texture)
me_cube.use_remesh_preserve_volume = False
me_cube.use_remesh_preserve_attributes = False
me_cube.use_mirror_vertex_groups = False
me_cube.update()

# ---- objects
ob_cube = bpy.data.objects.new('Cube', me_cube)
ob_lamp = bpy.data.objects.new('Lamp', light_lamp)
ob_camera = bpy.data.objects.new('Camera', cam_camera)

# ---- transforms, parenting, visibility, modifiers, constraints
ob_cube.location = (0.0, 0.0, 0.0)
ob_cube.rotation_euler = (1.571, 0.0, 0.0)
ob_cube.lock_rotations_4d = False
ob_cube.empty_display_type = 'ARROWS'
ob_cube.lineart.crease_threshold = 0.0
ob_lamp.location = (4.076, 1.005, 5.904)
ob_lamp.rotation_euler = (0.6503, 0.05522, 1.866)
ob_lamp.lock_rotations_4d = False
ob_lamp.empty_display_type = 'ARROWS'
ob_lamp.color = (0.0, 0.0, 0.0, 0.0)
ob_lamp.lineart.crease_threshold = 0.0
ob_camera.location = (7.481, -6.508, 5.344)
ob_camera.rotation_euler = (1.109, 0.01082, 0.8149)
ob_camera.lock_rotations_4d = False
ob_camera.empty_display_type = 'ARROWS'
ob_camera.color = (0.0, 0.0, 0.0, 0.0)
ob_camera.display_type = 'WIRE'
ob_camera.lineart.crease_threshold = 0.0

# ---- collection membership
col_collection_1.objects.link(ob_cube)
col_collection_1.objects.link(ob_lamp)
col_collection_1.objects.link(ob_camera)

# ---- scene / render settings (as saved in the file)
scene.camera = ob_camera
scene.frame_start = 1; scene.frame_end = 250; scene.frame_set(255)
scene.render.engine = 'CYCLES'
scene.render.resolution_percentage = 50
scene.render.dither_intensity = 0.0
scene.cycles.use_denoising = False
scene.cycles.samples = 10
scene.cycles.sampling_pattern = 'TABULATED_SOBOL'
scene.cycles.light_sampling_threshold = 0.0
scene.cycles.use_adaptive_sampling = False
scene.cycles.use_light_tree = False
scene.cycles.blur_glossy = 0.0
scene.cycles.pixel_filter_type = 'GAUSSIAN'
scene.cycles.sample_clamp_indirect = 0.0
scene.view_settings.view_transform = 'Standard'
bpy.context.view_layer.update()
